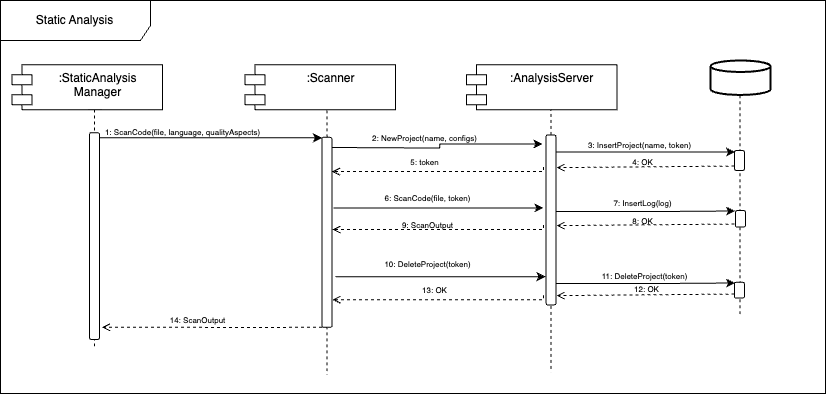

The diagram above was exported from draw.io. Its source (the exported page's mxGraphModel, read from the mxfile embedded in the PNG):
<mxGraphModel dx="3107" dy="1522" grid="1" gridSize="10" guides="1" tooltips="1" connect="1" arrows="1" fold="1" page="1" pageScale="1" pageWidth="827" pageHeight="1169" math="0" shadow="0">
  <root>
    <mxCell id="0" />
    <mxCell id="1" parent="0" />
    <mxCell id="2" value="" style="shape=umlLifeline;perimeter=lifelinePerimeter;whiteSpace=wrap;html=1;container=1;dropTarget=0;collapsible=0;recursiveResize=0;outlineConnect=0;portConstraint=eastwest;newEdgeStyle={&quot;curved&quot;:0,&quot;rounded&quot;:0};rounded=1;strokeColor=default;align=center;verticalAlign=middle;fontFamily=Helvetica;fontSize=12;fontColor=default;fillColor=default;size=1;" vertex="1" parent="1">
      <mxGeometry x="2883" y="3384.4400000000005" width="15" height="277.5" as="geometry" />
    </mxCell>
    <mxCell id="3" value="" style="html=1;points=[[0,0,0,0,5],[0,1,0,0,-5],[1,0,0,0,5],[1,1,0,0,-5]];perimeter=orthogonalPerimeter;outlineConnect=0;targetShapes=umlLifeline;portConstraint=eastwest;newEdgeStyle={&quot;curved&quot;:0,&quot;rounded&quot;:0};rounded=1;strokeColor=default;align=center;verticalAlign=middle;fontFamily=Helvetica;fontSize=12;fontColor=default;fillColor=default;" vertex="1" parent="2">
      <mxGeometry x="2.5" y="40" width="10" height="170" as="geometry" />
    </mxCell>
    <mxCell id="4" value="" style="shape=umlLifeline;perimeter=lifelinePerimeter;whiteSpace=wrap;html=1;container=1;dropTarget=0;collapsible=0;recursiveResize=0;outlineConnect=0;portConstraint=eastwest;newEdgeStyle={&quot;curved&quot;:0,&quot;rounded&quot;:0};rounded=1;strokeColor=default;align=center;verticalAlign=middle;fontFamily=Helvetica;fontSize=12;fontColor=default;fillColor=default;size=1;" vertex="1" parent="1">
      <mxGeometry x="2659" y="3386.8700000000003" width="15" height="277.5" as="geometry" />
    </mxCell>
    <mxCell id="5" value="" style="html=1;points=[[0,0,0,0,5],[0,1,0,0,-5],[1,0,0,0,5],[1,1,0,0,-5]];perimeter=orthogonalPerimeter;outlineConnect=0;targetShapes=umlLifeline;portConstraint=eastwest;newEdgeStyle={&quot;curved&quot;:0,&quot;rounded&quot;:0};rounded=1;strokeColor=default;align=center;verticalAlign=middle;fontFamily=Helvetica;fontSize=12;fontColor=default;fillColor=default;" vertex="1" parent="4">
      <mxGeometry x="2.5" y="40" width="10" height="190" as="geometry" />
    </mxCell>
    <mxCell id="6" value="" style="shape=umlLifeline;perimeter=lifelinePerimeter;whiteSpace=wrap;html=1;container=1;dropTarget=0;collapsible=0;recursiveResize=0;outlineConnect=0;portConstraint=eastwest;newEdgeStyle={&quot;curved&quot;:0,&quot;rounded&quot;:0};rounded=1;strokeColor=default;align=center;verticalAlign=middle;fontFamily=Helvetica;fontSize=12;fontColor=default;fillColor=default;" vertex="1" parent="1">
      <mxGeometry x="2426.5" y="3359" width="15" height="277.5" as="geometry" />
    </mxCell>
    <mxCell id="7" value="" style="html=1;points=[[0,0,0,0,5],[0,1,0,0,-5],[1,0,0,0,5],[1,1,0,0,-5]];perimeter=orthogonalPerimeter;outlineConnect=0;targetShapes=umlLifeline;portConstraint=eastwest;newEdgeStyle={&quot;curved&quot;:0,&quot;rounded&quot;:0};rounded=1;strokeColor=default;align=center;verticalAlign=middle;fontFamily=Helvetica;fontSize=12;fontColor=default;fillColor=default;" vertex="1" parent="6">
      <mxGeometry x="2.5" y="63.25" width="10" height="206.75" as="geometry" />
    </mxCell>
    <mxCell id="8" value="Static Analysis" style="shape=umlFrame;whiteSpace=wrap;html=1;pointerEvents=0;rounded=1;strokeColor=default;align=center;verticalAlign=middle;fontFamily=Helvetica;fontSize=12;fontColor=default;fillColor=default;width=150;height=40;" vertex="1" parent="1">
      <mxGeometry x="2340" y="3290" width="825" height="393" as="geometry" />
    </mxCell>
    <mxCell id="9" value=":StaticAnalysis&lt;br&gt;Manager" style="shape=module;align=left;spacingLeft=20;align=center;verticalAlign=top;whiteSpace=wrap;html=1;" vertex="1" parent="1">
      <mxGeometry x="2351.5" y="3354.25" width="150.5" height="45" as="geometry" />
    </mxCell>
    <mxCell id="10" style="edgeStyle=orthogonalEdgeStyle;rounded=0;orthogonalLoop=1;jettySize=auto;html=1;curved=0;fontFamily=Helvetica;fontSize=12;fontColor=default;exitX=1;exitY=0;exitDx=0;exitDy=5;exitPerimeter=0;" edge="1" source="7" target="5" parent="1">
      <mxGeometry relative="1" as="geometry">
        <Array as="points">
          <mxPoint x="2620" y="3427" />
          <mxPoint x="2620" y="3427" />
        </Array>
        <mxPoint x="2434.5" y="3430" as="sourcePoint" />
        <mxPoint x="2575.5" y="3430" as="targetPoint" />
      </mxGeometry>
    </mxCell>
    <mxCell id="11" value="&lt;span style=&quot;font-size: 8px;&quot;&gt;1: ScanCode(file, language, qualityAspects)&lt;/span&gt;" style="text;html=1;align=center;verticalAlign=middle;resizable=0;points=[];autosize=1;strokeColor=none;fillColor=none;fontFamily=Helvetica;" vertex="1" parent="1">
      <mxGeometry x="2431.5" y="3405.5" width="180" height="30" as="geometry" />
    </mxCell>
    <mxCell id="12" value=":Scanner" style="shape=module;align=left;spacingLeft=20;align=center;verticalAlign=top;whiteSpace=wrap;html=1;" vertex="1" parent="1">
      <mxGeometry x="2584.5" y="3354.25" width="150.5" height="45" as="geometry" />
    </mxCell>
    <mxCell id="13" value=":AnalysisServer" style="shape=module;align=left;spacingLeft=20;align=center;verticalAlign=top;whiteSpace=wrap;html=1;" vertex="1" parent="1">
      <mxGeometry x="2806" y="3354.25" width="150.5" height="45" as="geometry" />
    </mxCell>
    <mxCell id="14" value="" style="group" connectable="0" vertex="1" parent="1">
      <mxGeometry x="3050" y="3350" width="64" height="254" as="geometry" />
    </mxCell>
    <mxCell id="15" value="DB" style="shape=umlLifeline;perimeter=lifelinePerimeter;whiteSpace=wrap;html=1;container=1;dropTarget=0;collapsible=0;recursiveResize=0;outlineConnect=0;portConstraint=eastwest;newEdgeStyle={&quot;curved&quot;:0,&quot;rounded&quot;:0};size=17;" vertex="1" parent="14">
      <mxGeometry x="24" y="11.767231638418078" width="11" height="242.2327683615819" as="geometry" />
    </mxCell>
    <mxCell id="16" value="" style="html=1;points=[[0,0,0,0,5],[0,1,0,0,-5],[1,0,0,0,5],[1,1,0,0,-5]];perimeter=orthogonalPerimeter;outlineConnect=0;targetShapes=umlLifeline;portConstraint=eastwest;newEdgeStyle={&quot;curved&quot;:0,&quot;rounded&quot;:0};rounded=1;strokeColor=default;align=center;verticalAlign=middle;fontFamily=Helvetica;fontSize=12;fontColor=default;fillColor=default;" vertex="1" parent="15">
      <mxGeometry y="210" width="10" height="15.81" as="geometry" />
    </mxCell>
    <mxCell id="17" value="" style="strokeWidth=2;html=1;shape=mxgraph.flowchart.database;whiteSpace=wrap;rounded=1;strokeColor=default;align=center;verticalAlign=middle;fontFamily=Helvetica;fontSize=12;fontColor=default;fillColor=default;" vertex="1" parent="14">
      <mxGeometry width="60" height="34.44067796610169" as="geometry" />
    </mxCell>
    <mxCell id="18" value="" style="html=1;points=[[0,0,0,0,5],[0,1,0,0,-5],[1,0,0,0,5],[1,1,0,0,-5]];perimeter=orthogonalPerimeter;outlineConnect=0;targetShapes=umlLifeline;portConstraint=eastwest;newEdgeStyle={&quot;curved&quot;:0,&quot;rounded&quot;:0};rounded=1;strokeColor=default;align=center;verticalAlign=middle;fontFamily=Helvetica;fontSize=12;fontColor=default;fillColor=default;" vertex="1" parent="14">
      <mxGeometry x="24" y="90" width="10" height="20" as="geometry" />
    </mxCell>
    <mxCell id="19" style="edgeStyle=orthogonalEdgeStyle;rounded=0;orthogonalLoop=1;jettySize=auto;html=1;curved=0;fontFamily=Helvetica;fontSize=12;fontColor=default;exitX=1;exitY=0;exitDx=0;exitDy=5;exitPerimeter=0;entryX=-0.35;entryY=0.053;entryDx=0;entryDy=0;entryPerimeter=0;" edge="1" target="3" parent="1">
      <mxGeometry relative="1" as="geometry">
        <Array as="points" />
        <mxPoint x="2672" y="3437" as="sourcePoint" />
        <mxPoint x="2890" y="3440" as="targetPoint" />
      </mxGeometry>
    </mxCell>
    <mxCell id="20" style="edgeStyle=orthogonalEdgeStyle;rounded=0;orthogonalLoop=1;jettySize=auto;html=1;curved=0;fontFamily=Helvetica;fontSize=12;fontColor=default;endArrow=open;dashed=1;endFill=0;" edge="1" target="5" parent="1">
      <mxGeometry relative="1" as="geometry">
        <mxPoint x="2883" y="3456.5" as="sourcePoint" />
        <mxPoint x="2735" y="3460" as="targetPoint" />
        <Array as="points">
          <mxPoint x="2883" y="3461" />
        </Array>
      </mxGeometry>
    </mxCell>
    <mxCell id="21" style="edgeStyle=orthogonalEdgeStyle;rounded=0;orthogonalLoop=1;jettySize=auto;html=1;curved=0;fontFamily=Helvetica;fontSize=12;fontColor=default;exitX=1;exitY=0;exitDx=0;exitDy=5;exitPerimeter=0;entryX=-0.35;entryY=0.053;entryDx=0;entryDy=0;entryPerimeter=0;" edge="1" parent="1">
      <mxGeometry relative="1" as="geometry">
        <Array as="points" />
        <mxPoint x="2673" y="3497.39" as="sourcePoint" />
        <mxPoint x="2883" y="3497.39" as="targetPoint" />
      </mxGeometry>
    </mxCell>
    <mxCell id="22" style="edgeStyle=orthogonalEdgeStyle;rounded=0;orthogonalLoop=1;jettySize=auto;html=1;curved=0;fontFamily=Helvetica;fontSize=12;fontColor=default;endArrow=open;dashed=1;endFill=0;" edge="1" parent="1">
      <mxGeometry relative="1" as="geometry">
        <mxPoint x="2883" y="3514.5" as="sourcePoint" />
        <mxPoint x="2672" y="3519" as="targetPoint" />
        <Array as="points">
          <mxPoint x="2883" y="3519" />
        </Array>
      </mxGeometry>
    </mxCell>
    <mxCell id="23" style="edgeStyle=orthogonalEdgeStyle;rounded=0;orthogonalLoop=1;jettySize=auto;html=1;curved=0;fontFamily=Helvetica;fontSize=12;fontColor=default;exitX=1;exitY=0;exitDx=0;exitDy=5;exitPerimeter=0;entryX=-0.35;entryY=0.053;entryDx=0;entryDy=0;entryPerimeter=0;" edge="1" parent="1">
      <mxGeometry relative="1" as="geometry">
        <Array as="points" />
        <mxPoint x="2675" y="3566.14" as="sourcePoint" />
        <mxPoint x="2885" y="3566.14" as="targetPoint" />
      </mxGeometry>
    </mxCell>
    <mxCell id="24" style="edgeStyle=orthogonalEdgeStyle;rounded=0;orthogonalLoop=1;jettySize=auto;html=1;curved=0;fontFamily=Helvetica;fontSize=12;fontColor=default;endArrow=open;dashed=1;endFill=0;" edge="1" parent="1">
      <mxGeometry relative="1" as="geometry">
        <mxPoint x="2883" y="3584.75" as="sourcePoint" />
        <mxPoint x="2672" y="3589.25" as="targetPoint" />
        <Array as="points">
          <mxPoint x="2883" y="3589.25" />
        </Array>
      </mxGeometry>
    </mxCell>
    <mxCell id="25" style="edgeStyle=orthogonalEdgeStyle;rounded=0;orthogonalLoop=1;jettySize=auto;html=1;curved=0;fontFamily=Helvetica;fontSize=12;fontColor=default;endArrow=open;dashed=1;endFill=0;" edge="1" source="5" parent="1">
      <mxGeometry relative="1" as="geometry">
        <mxPoint x="2652.5" y="3612.25" as="sourcePoint" />
        <mxPoint x="2441.5" y="3616.75" as="targetPoint" />
        <Array as="points">
          <mxPoint x="2552" y="3617" />
        </Array>
      </mxGeometry>
    </mxCell>
    <mxCell id="26" value="&lt;span style=&quot;font-size: 8px;&quot;&gt;2: NewProject(name, configs)&lt;/span&gt;" style="text;html=1;align=center;verticalAlign=middle;resizable=0;points=[];autosize=1;strokeColor=none;fillColor=none;fontFamily=Helvetica;" vertex="1" parent="1">
      <mxGeometry x="2699" y="3411.5" width="130" height="30" as="geometry" />
    </mxCell>
    <mxCell id="27" value="&lt;span style=&quot;font-size: 8px;&quot;&gt;5: token&lt;/span&gt;" style="text;html=1;align=center;verticalAlign=middle;resizable=0;points=[];autosize=1;strokeColor=none;fillColor=none;fontFamily=Helvetica;" vertex="1" parent="1">
      <mxGeometry x="2739" y="3435.5" width="50" height="30" as="geometry" />
    </mxCell>
    <mxCell id="28" value="&lt;span style=&quot;font-size: 8px;&quot;&gt;9: ScanOutput&lt;/span&gt;" style="text;html=1;align=center;verticalAlign=middle;resizable=0;points=[];autosize=1;strokeColor=none;fillColor=none;fontFamily=Helvetica;" vertex="1" parent="1">
      <mxGeometry x="2731.5" y="3498.5" width="70" height="30" as="geometry" />
    </mxCell>
    <mxCell id="29" value="&lt;span style=&quot;font-size: 8px;&quot;&gt;10: DeleteProject(token)&lt;/span&gt;" style="text;html=1;align=center;verticalAlign=middle;resizable=0;points=[];autosize=1;strokeColor=none;fillColor=none;fontFamily=Helvetica;" vertex="1" parent="1">
      <mxGeometry x="2711.5" y="3537.57" width="110" height="30" as="geometry" />
    </mxCell>
    <mxCell id="30" value="&lt;span style=&quot;font-size: 8px;&quot;&gt;6: ScanCode(file, token)&lt;/span&gt;" style="text;html=1;align=center;verticalAlign=middle;resizable=0;points=[];autosize=1;strokeColor=none;fillColor=none;fontFamily=Helvetica;" vertex="1" parent="1">
      <mxGeometry x="2711.5" y="3471.5" width="110" height="30" as="geometry" />
    </mxCell>
    <mxCell id="31" value="&lt;span style=&quot;font-size: 8px;&quot;&gt;13: OK&lt;/span&gt;" style="text;html=1;align=center;verticalAlign=middle;resizable=0;points=[];autosize=1;strokeColor=none;fillColor=none;fontFamily=Helvetica;" vertex="1" parent="1">
      <mxGeometry x="2749" y="3564" width="50" height="30" as="geometry" />
    </mxCell>
    <mxCell id="32" value="&lt;span style=&quot;font-size: 8px;&quot;&gt;14: ScanOutput&lt;/span&gt;" style="text;html=1;align=center;verticalAlign=middle;resizable=0;points=[];autosize=1;strokeColor=none;fillColor=none;fontFamily=Helvetica;" vertex="1" parent="1">
      <mxGeometry x="2497" y="3594" width="80" height="30" as="geometry" />
    </mxCell>
    <mxCell id="33" style="edgeStyle=orthogonalEdgeStyle;rounded=0;orthogonalLoop=1;jettySize=auto;html=1;curved=0;fontFamily=Helvetica;fontSize=12;fontColor=default;entryX=-0.35;entryY=0.053;entryDx=0;entryDy=0;entryPerimeter=0;" edge="1" source="3" parent="1">
      <mxGeometry relative="1" as="geometry">
        <Array as="points">
          <mxPoint x="2985" y="3441" />
        </Array>
        <mxPoint x="2900" y="3441" as="sourcePoint" />
        <mxPoint x="3074.5" y="3441.5" as="targetPoint" />
      </mxGeometry>
    </mxCell>
    <mxCell id="34" value="" style="html=1;points=[[0,0,0,0,5],[0,1,0,0,-5],[1,0,0,0,5],[1,1,0,0,-5]];perimeter=orthogonalPerimeter;outlineConnect=0;targetShapes=umlLifeline;portConstraint=eastwest;newEdgeStyle={&quot;curved&quot;:0,&quot;rounded&quot;:0};rounded=1;strokeColor=default;align=center;verticalAlign=middle;fontFamily=Helvetica;fontSize=12;fontColor=default;fillColor=default;" vertex="1" parent="1">
      <mxGeometry x="3075" y="3500" width="10" height="16.58" as="geometry" />
    </mxCell>
    <mxCell id="35" style="edgeStyle=orthogonalEdgeStyle;rounded=0;orthogonalLoop=1;jettySize=auto;html=1;curved=0;fontFamily=Helvetica;fontSize=12;fontColor=default;entryX=-0.35;entryY=0.053;entryDx=0;entryDy=0;entryPerimeter=0;" edge="1" parent="1">
      <mxGeometry relative="1" as="geometry">
        <Array as="points">
          <mxPoint x="2985" y="3500" />
        </Array>
        <mxPoint x="2896" y="3501" as="sourcePoint" />
        <mxPoint x="3074.5" y="3500.5" as="targetPoint" />
      </mxGeometry>
    </mxCell>
    <mxCell id="36" style="edgeStyle=orthogonalEdgeStyle;rounded=0;orthogonalLoop=1;jettySize=auto;html=1;curved=0;fontFamily=Helvetica;fontSize=12;fontColor=default;entryX=-0.35;entryY=0.053;entryDx=0;entryDy=0;entryPerimeter=0;" edge="1" parent="1">
      <mxGeometry relative="1" as="geometry">
        <Array as="points">
          <mxPoint x="2985" y="3572" />
        </Array>
        <mxPoint x="2896" y="3573" as="sourcePoint" />
        <mxPoint x="3074.5" y="3572.5" as="targetPoint" />
      </mxGeometry>
    </mxCell>
    <mxCell id="37" style="edgeStyle=orthogonalEdgeStyle;rounded=0;orthogonalLoop=1;jettySize=auto;html=1;curved=0;fontFamily=Helvetica;fontSize=12;fontColor=default;endArrow=open;dashed=1;endFill=0;exitX=0;exitY=1;exitDx=0;exitDy=-5;exitPerimeter=0;" edge="1" parent="1">
      <mxGeometry relative="1" as="geometry">
        <mxPoint x="3074" y="3455.58" as="sourcePoint" />
        <mxPoint x="2896" y="3457" as="targetPoint" />
        <Array as="points">
          <mxPoint x="3074" y="3457" />
          <mxPoint x="2896" y="3457" />
        </Array>
      </mxGeometry>
    </mxCell>
    <mxCell id="38" style="edgeStyle=orthogonalEdgeStyle;rounded=0;orthogonalLoop=1;jettySize=auto;html=1;curved=0;fontFamily=Helvetica;fontSize=12;fontColor=default;endArrow=open;dashed=1;endFill=0;exitX=0;exitY=1;exitDx=0;exitDy=-5;exitPerimeter=0;" edge="1" parent="1">
      <mxGeometry relative="1" as="geometry">
        <mxPoint x="3074" y="3513.58" as="sourcePoint" />
        <mxPoint x="2896" y="3515" as="targetPoint" />
        <Array as="points">
          <mxPoint x="3074" y="3515" />
          <mxPoint x="2896" y="3515" />
        </Array>
      </mxGeometry>
    </mxCell>
    <mxCell id="39" style="edgeStyle=orthogonalEdgeStyle;rounded=0;orthogonalLoop=1;jettySize=auto;html=1;curved=0;fontFamily=Helvetica;fontSize=12;fontColor=default;endArrow=open;dashed=1;endFill=0;exitX=0;exitY=1;exitDx=0;exitDy=-5;exitPerimeter=0;" edge="1" parent="1">
      <mxGeometry relative="1" as="geometry">
        <mxPoint x="3074" y="3583.58" as="sourcePoint" />
        <mxPoint x="2896" y="3585" as="targetPoint" />
        <Array as="points">
          <mxPoint x="3074" y="3585" />
          <mxPoint x="2896" y="3585" />
        </Array>
      </mxGeometry>
    </mxCell>
    <mxCell id="40" value="&lt;span style=&quot;font-size: 8px;&quot;&gt;3: InsertProject(name, token)&lt;/span&gt;" style="text;html=1;align=center;verticalAlign=middle;resizable=0;points=[];autosize=1;strokeColor=none;fillColor=none;fontFamily=Helvetica;" vertex="1" parent="1">
      <mxGeometry x="2914" y="3418.5" width="130" height="30" as="geometry" />
    </mxCell>
    <mxCell id="41" value="&lt;span style=&quot;font-size: 8px;&quot;&gt;4: OK&lt;/span&gt;" style="text;html=1;align=center;verticalAlign=middle;resizable=0;points=[];autosize=1;strokeColor=none;fillColor=none;fontFamily=Helvetica;" vertex="1" parent="1">
      <mxGeometry x="2961.5" y="3435.5" width="40" height="30" as="geometry" />
    </mxCell>
    <mxCell id="42" value="&lt;span style=&quot;font-size: 8px;&quot;&gt;7: InsertLog(log)&lt;/span&gt;" style="text;html=1;align=center;verticalAlign=middle;resizable=0;points=[];autosize=1;strokeColor=none;fillColor=none;fontFamily=Helvetica;" vertex="1" parent="1">
      <mxGeometry x="2941.5" y="3476.5" width="80" height="30" as="geometry" />
    </mxCell>
    <mxCell id="43" value="&lt;span style=&quot;font-size: 8px;&quot;&gt;8: OK&lt;/span&gt;" style="text;html=1;align=center;verticalAlign=middle;resizable=0;points=[];autosize=1;strokeColor=none;fillColor=none;fontFamily=Helvetica;" vertex="1" parent="1">
      <mxGeometry x="2961.5" y="3494.5" width="40" height="30" as="geometry" />
    </mxCell>
    <mxCell id="44" value="&lt;span style=&quot;font-size: 8px;&quot;&gt;11: DeleteProject(token)&lt;/span&gt;" style="text;html=1;align=center;verticalAlign=middle;resizable=0;points=[];autosize=1;strokeColor=none;fillColor=none;fontFamily=Helvetica;" vertex="1" parent="1">
      <mxGeometry x="2929" y="3549.5" width="110" height="30" as="geometry" />
    </mxCell>
    <mxCell id="45" value="&lt;span style=&quot;font-size: 8px;&quot;&gt;12: OK&lt;/span&gt;" style="text;html=1;align=center;verticalAlign=middle;resizable=0;points=[];autosize=1;strokeColor=none;fillColor=none;fontFamily=Helvetica;" vertex="1" parent="1">
      <mxGeometry x="2961" y="3563" width="50" height="30" as="geometry" />
    </mxCell>
  </root>
</mxGraphModel>